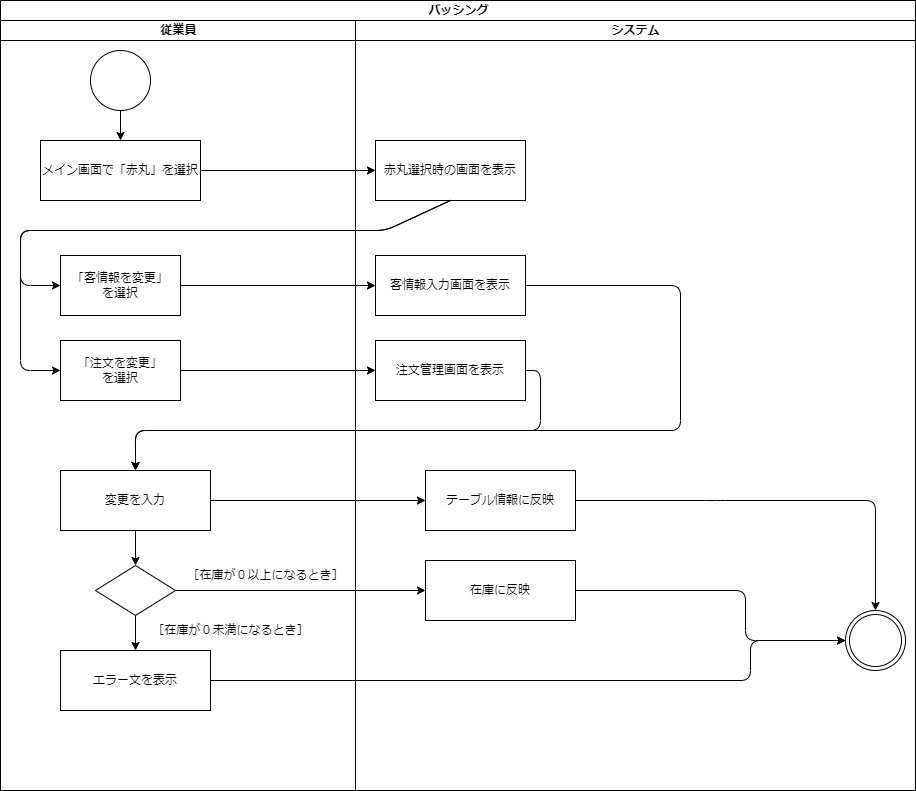

The diagram above was exported from draw.io. Its source (the exported page's mxGraphModel, read from the mxfile embedded in the PNG):
<mxGraphModel dx="874" dy="1855" grid="1" gridSize="10" guides="1" tooltips="1" connect="1" arrows="1" fold="1" page="1" pageScale="1" pageWidth="827" pageHeight="1169" math="0" shadow="0">
  <root>
    <mxCell id="0" />
    <mxCell id="1" parent="0" />
    <mxCell id="12" value="バッシング" style="swimlane;childLayout=stackLayout;resizeParent=1;resizeParentMax=0;startSize=20;html=1;" vertex="1" parent="1">
      <mxGeometry x="160.00000000000045" y="-70" width="914.9999999999995" height="790" as="geometry" />
    </mxCell>
    <mxCell id="13" value="従業員" style="swimlane;startSize=20;html=1;" vertex="1" parent="12">
      <mxGeometry y="20" width="354.99999999999955" height="770" as="geometry" />
    </mxCell>
    <mxCell id="14" value="" style="ellipse;whiteSpace=wrap;html=1;aspect=fixed;" vertex="1" parent="13">
      <mxGeometry x="90" y="30" width="60" height="60" as="geometry" />
    </mxCell>
    <mxCell id="16" value="" style="endArrow=classic;html=1;entryX=0.5;entryY=0;entryDx=0;entryDy=0;exitX=0.5;exitY=1;exitDx=0;exitDy=0;" edge="1" parent="13" source="14" target="24">
      <mxGeometry width="50" height="50" relative="1" as="geometry">
        <mxPoint x="159.99999999999955" y="240" as="sourcePoint" />
        <mxPoint x="120" y="130" as="targetPoint" />
      </mxGeometry>
    </mxCell>
    <mxCell id="24" value="メイン画面で「赤丸」を選択" style="rounded=0;whiteSpace=wrap;html=1;" vertex="1" parent="13">
      <mxGeometry x="40" y="120" width="160" height="60" as="geometry" />
    </mxCell>
    <mxCell id="20" value="「客情報を変更」&lt;br&gt;を選択" style="rounded=0;whiteSpace=wrap;html=1;" vertex="1" parent="13">
      <mxGeometry x="59.999999999999545" y="235" width="120" height="60" as="geometry" />
    </mxCell>
    <mxCell id="29" value="「注文を変更」&lt;br&gt;を選択" style="rounded=0;whiteSpace=wrap;html=1;" vertex="1" parent="13">
      <mxGeometry x="59.999999999999545" y="320" width="120" height="60" as="geometry" />
    </mxCell>
    <mxCell id="36" value="変更を入力" style="rounded=0;whiteSpace=wrap;html=1;" vertex="1" parent="13">
      <mxGeometry x="60" y="450" width="150" height="60" as="geometry" />
    </mxCell>
    <mxCell id="49" value="" style="rhombus;whiteSpace=wrap;html=1;" vertex="1" parent="13">
      <mxGeometry x="95" y="545" width="80" height="50" as="geometry" />
    </mxCell>
    <mxCell id="48" style="edgeStyle=none;html=1;exitX=0.5;exitY=1;exitDx=0;exitDy=0;" edge="1" parent="13" source="36" target="49">
      <mxGeometry relative="1" as="geometry">
        <mxPoint x="134.74999999999955" y="540" as="targetPoint" />
      </mxGeometry>
    </mxCell>
    <mxCell id="52" value="［在庫が０以上になるとき］" style="text;html=1;align=center;verticalAlign=middle;resizable=0;points=[];autosize=1;strokeColor=none;fillColor=none;" vertex="1" parent="13">
      <mxGeometry x="174.99999999999955" y="540" width="180" height="30" as="geometry" />
    </mxCell>
    <mxCell id="54" value="エラー文を表示" style="rounded=0;whiteSpace=wrap;html=1;" vertex="1" parent="13">
      <mxGeometry x="59.999999999999545" y="630" width="150" height="60" as="geometry" />
    </mxCell>
    <mxCell id="53" style="edgeStyle=none;html=1;exitX=0.5;exitY=1;exitDx=0;exitDy=0;entryX=0.5;entryY=0;entryDx=0;entryDy=0;" edge="1" parent="13" source="49" target="54">
      <mxGeometry relative="1" as="geometry">
        <mxPoint x="134.74999999999955" y="630" as="targetPoint" />
      </mxGeometry>
    </mxCell>
    <mxCell id="55" value="［在庫が０未満になるとき］" style="text;html=1;align=center;verticalAlign=middle;resizable=0;points=[];autosize=1;strokeColor=none;fillColor=none;" vertex="1" parent="13">
      <mxGeometry x="139.99999999999955" y="595" width="180" height="30" as="geometry" />
    </mxCell>
    <mxCell id="19" value="システム" style="swimlane;startSize=20;html=1;" vertex="1" parent="12">
      <mxGeometry x="354.99999999999955" y="20" width="560" height="770" as="geometry" />
    </mxCell>
    <mxCell id="21" value="" style="ellipse;shape=doubleEllipse;whiteSpace=wrap;html=1;aspect=fixed;" vertex="1" parent="19">
      <mxGeometry x="490" y="590" width="60" height="60" as="geometry" />
    </mxCell>
    <mxCell id="26" value="赤丸選択時の画面を表示" style="rounded=0;whiteSpace=wrap;html=1;" vertex="1" parent="19">
      <mxGeometry x="20" y="120" width="150" height="60" as="geometry" />
    </mxCell>
    <mxCell id="32" value="客情報入力画面を表示" style="rounded=0;whiteSpace=wrap;html=1;" vertex="1" parent="19">
      <mxGeometry x="20" y="235" width="150" height="60" as="geometry" />
    </mxCell>
    <mxCell id="33" value="注文管理画面を表示" style="rounded=0;whiteSpace=wrap;html=1;" vertex="1" parent="19">
      <mxGeometry x="20" y="320" width="150" height="60" as="geometry" />
    </mxCell>
    <mxCell id="43" style="edgeStyle=none;html=1;exitX=1;exitY=0.5;exitDx=0;exitDy=0;entryX=0.5;entryY=0;entryDx=0;entryDy=0;" edge="1" parent="19" source="37" target="21">
      <mxGeometry relative="1" as="geometry">
        <Array as="points">
          <mxPoint x="359.99999999999955" y="480" />
          <mxPoint x="519.9999999999995" y="480" />
        </Array>
      </mxGeometry>
    </mxCell>
    <mxCell id="37" value="テーブル情報に反映" style="rounded=0;whiteSpace=wrap;html=1;" vertex="1" parent="19">
      <mxGeometry x="70" y="450" width="150" height="60" as="geometry" />
    </mxCell>
    <mxCell id="51" style="edgeStyle=none;html=1;exitX=1;exitY=0.5;exitDx=0;exitDy=0;entryX=0;entryY=0.5;entryDx=0;entryDy=0;" edge="1" parent="19" source="41" target="21">
      <mxGeometry relative="1" as="geometry">
        <Array as="points">
          <mxPoint x="389.99999999999955" y="570" />
          <mxPoint x="389.99999999999955" y="620" />
        </Array>
      </mxGeometry>
    </mxCell>
    <mxCell id="41" value="在庫に反映" style="rounded=0;whiteSpace=wrap;html=1;" vertex="1" parent="19">
      <mxGeometry x="70" y="540" width="150" height="60" as="geometry" />
    </mxCell>
    <mxCell id="27" style="edgeStyle=none;html=1;exitX=1;exitY=0.5;exitDx=0;exitDy=0;entryX=0;entryY=0.5;entryDx=0;entryDy=0;" edge="1" parent="12" source="24" target="26">
      <mxGeometry relative="1" as="geometry" />
    </mxCell>
    <mxCell id="30" style="edgeStyle=none;html=1;exitX=0.5;exitY=1;exitDx=0;exitDy=0;entryX=0;entryY=0.5;entryDx=0;entryDy=0;" edge="1" parent="12" source="26" target="20">
      <mxGeometry relative="1" as="geometry">
        <Array as="points">
          <mxPoint x="384.99999999999955" y="230" />
          <mxPoint x="19.999999999999545" y="230" />
          <mxPoint x="19.999999999999545" y="285" />
        </Array>
      </mxGeometry>
    </mxCell>
    <mxCell id="31" style="edgeStyle=none;html=1;exitX=0.5;exitY=1;exitDx=0;exitDy=0;entryX=0;entryY=0.5;entryDx=0;entryDy=0;" edge="1" parent="12" source="26" target="29">
      <mxGeometry relative="1" as="geometry">
        <Array as="points">
          <mxPoint x="384.99999999999955" y="230" />
          <mxPoint x="19.999999999999545" y="230" />
          <mxPoint x="19.999999999999545" y="370" />
        </Array>
      </mxGeometry>
    </mxCell>
    <mxCell id="34" style="edgeStyle=none;html=1;exitX=1;exitY=0.5;exitDx=0;exitDy=0;entryX=0;entryY=0.5;entryDx=0;entryDy=0;" edge="1" parent="12" source="20" target="32">
      <mxGeometry relative="1" as="geometry" />
    </mxCell>
    <mxCell id="35" style="edgeStyle=none;html=1;exitX=1;exitY=0.5;exitDx=0;exitDy=0;entryX=0;entryY=0.5;entryDx=0;entryDy=0;" edge="1" parent="12" source="29" target="33">
      <mxGeometry relative="1" as="geometry" />
    </mxCell>
    <mxCell id="38" style="edgeStyle=none;html=1;exitX=1;exitY=0.5;exitDx=0;exitDy=0;entryX=0.5;entryY=0;entryDx=0;entryDy=0;" edge="1" parent="12" source="32" target="36">
      <mxGeometry relative="1" as="geometry">
        <Array as="points">
          <mxPoint x="679.9999999999995" y="285" />
          <mxPoint x="679.9999999999995" y="430" />
          <mxPoint x="134.99999999999955" y="430" />
        </Array>
      </mxGeometry>
    </mxCell>
    <mxCell id="39" style="edgeStyle=none;html=1;exitX=1;exitY=0.5;exitDx=0;exitDy=0;entryX=0.5;entryY=0;entryDx=0;entryDy=0;" edge="1" parent="12" source="33" target="36">
      <mxGeometry relative="1" as="geometry">
        <Array as="points">
          <mxPoint x="539.9999999999995" y="370" />
          <mxPoint x="539.9999999999995" y="430" />
          <mxPoint x="134.99999999999955" y="430" />
        </Array>
      </mxGeometry>
    </mxCell>
    <mxCell id="40" style="edgeStyle=none;html=1;exitX=1;exitY=0.5;exitDx=0;exitDy=0;entryX=0;entryY=0.5;entryDx=0;entryDy=0;" edge="1" parent="12" source="36" target="37">
      <mxGeometry relative="1" as="geometry" />
    </mxCell>
    <mxCell id="50" style="edgeStyle=none;html=1;exitX=1;exitY=0.5;exitDx=0;exitDy=0;entryX=0;entryY=0.5;entryDx=0;entryDy=0;" edge="1" parent="12" source="49" target="41">
      <mxGeometry relative="1" as="geometry" />
    </mxCell>
    <mxCell id="56" style="edgeStyle=none;html=1;exitX=1;exitY=0.5;exitDx=0;exitDy=0;entryX=0;entryY=0.5;entryDx=0;entryDy=0;" edge="1" parent="12" source="54" target="21">
      <mxGeometry relative="1" as="geometry">
        <mxPoint x="750.6944274902339" y="680" as="targetPoint" />
        <Array as="points">
          <mxPoint x="749.9999999999995" y="680" />
          <mxPoint x="749.9999999999995" y="640" />
        </Array>
      </mxGeometry>
    </mxCell>
  </root>
</mxGraphModel>